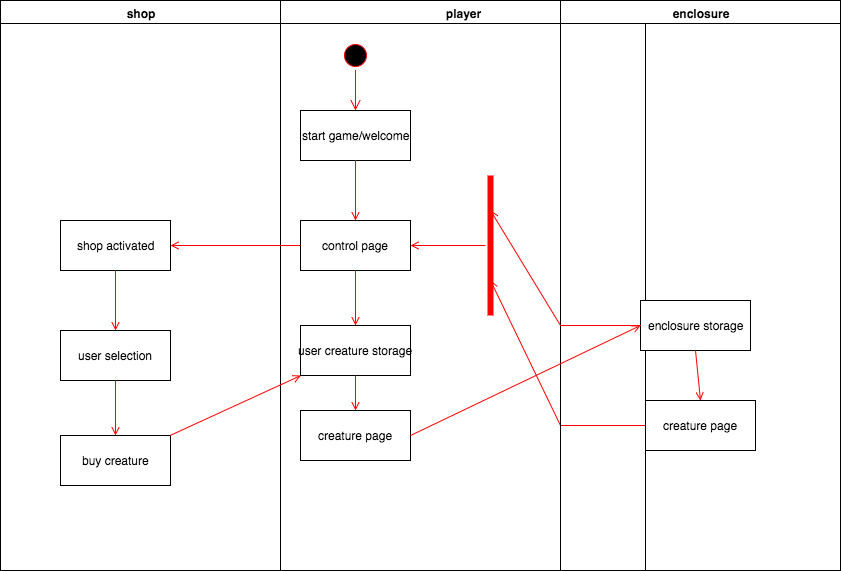

The diagram above was exported from draw.io. Its source (the exported page's mxGraphModel, read from the mxfile embedded in the PNG):
<mxGraphModel dx="790" dy="477" grid="1" gridSize="10" guides="1" tooltips="1" connect="1" arrows="1" fold="1" page="0" pageScale="1" pageWidth="1169" pageHeight="826" background="#ffffff" math="0" shadow="0">
  <root>
    <mxCell id="0" style=";html=1;" />
    <mxCell id="1" style=";html=1;" parent="0" />
    <mxCell id="2" value="shop" style="swimlane;whiteSpace=wrap;html=1;" parent="1" vertex="1">
      <mxGeometry x="20" y="20" width="280" height="570" as="geometry" />
    </mxCell>
    <mxCell id="7" value="shop activated" style="text;html=1;fillColor=#ffffff;strokeColor=#000000;align=center;verticalAlign=middle;" parent="2" vertex="1">
      <mxGeometry x="60" y="220" width="110" height="50" as="geometry" />
    </mxCell>
    <mxCell id="8" value="user selection" style="text;html=1;fillColor=#ffffff;strokeColor=#000000;align=center;verticalAlign=middle;" parent="2" vertex="1">
      <mxGeometry x="60" y="330" width="110" height="50" as="geometry" />
    </mxCell>
    <mxCell id="9" value="" style="endArrow=open;strokeColor=#FF0000;endFill=1;rounded=0;html=1;" parent="2" source="7" target="8" edge="1">
      <mxGeometry relative="1" as="geometry" />
    </mxCell>
    <mxCell id="10" value="buy creature" style="text;html=1;fillColor=#ffffff;strokeColor=#000000;align=center;verticalAlign=middle;" parent="2" vertex="1">
      <mxGeometry x="60" y="435" width="110" height="50" as="geometry" />
    </mxCell>
    <mxCell id="11" value="" style="endArrow=open;strokeColor=#FF0000;endFill=1;rounded=0;html=1;" parent="2" source="8" target="10" edge="1">
      <mxGeometry relative="1" as="geometry" />
    </mxCell>
    <mxCell id="3" value="player" style="swimlane;whiteSpace=wrap;html=1;" parent="1" vertex="1">
      <mxGeometry x="300" y="20" width="365" height="570" as="geometry" />
    </mxCell>
    <mxCell id="13" value="" style="ellipse;shape=startState;fillColor=#000000;strokeColor=#ff0000;html=1;" parent="3" vertex="1">
      <mxGeometry x="60" y="40" width="30" height="30" as="geometry" />
    </mxCell>
    <mxCell id="14" value="" style="edgeStyle=elbowEdgeStyle;elbow=horizontal;verticalAlign=bottom;endArrow=open;endSize=8;strokeColor=#FF0000;endFill=1;rounded=0;html=1;" parent="3" source="13" target="15" edge="1">
      <mxGeometry x="40" y="20" as="geometry">
        <mxPoint x="55" y="90" as="targetPoint" />
      </mxGeometry>
    </mxCell>
    <mxCell id="15" value="start game/welcome" style="text;html=1;fillColor=#ffffff;strokeColor=#000000;align=center;verticalAlign=middle;" parent="3" vertex="1">
      <mxGeometry x="20" y="110" width="110" height="50" as="geometry" />
    </mxCell>
    <mxCell id="16" value="control page" style="text;html=1;fillColor=#ffffff;strokeColor=#000000;align=center;verticalAlign=middle;" parent="3" vertex="1">
      <mxGeometry x="20" y="220" width="110" height="50" as="geometry" />
    </mxCell>
    <mxCell id="17" value="" style="endArrow=open;strokeColor=#FF0000;endFill=1;rounded=0;html=1;" parent="3" source="15" target="16" edge="1">
      <mxGeometry relative="1" as="geometry" />
    </mxCell>
    <mxCell id="18" value="user creature storage" style="text;html=1;fillColor=#ffffff;strokeColor=#000000;align=center;verticalAlign=middle;" parent="3" vertex="1">
      <mxGeometry x="20" y="325" width="110" height="50" as="geometry" />
    </mxCell>
    <mxCell id="19" value="" style="endArrow=open;strokeColor=#FF0000;endFill=1;rounded=0;html=1;" parent="3" source="16" target="18" edge="1">
      <mxGeometry relative="1" as="geometry" />
    </mxCell>
    <mxCell id="43" value="creature page" style="text;html=1;fillColor=#ffffff;strokeColor=#000000;align=center;verticalAlign=middle;" vertex="1" parent="3">
      <mxGeometry x="20" y="410" width="110" height="50" as="geometry" />
    </mxCell>
    <mxCell id="44" value="" style="endArrow=open;strokeColor=#FF0000;endFill=1;rounded=0;html=1;entryX=0.5;entryY=0;exitX=0.5;exitY=1;" edge="1" parent="3" source="18" target="43">
      <mxGeometry x="-100.45454545454538" y="385" as="geometry">
        <mxPoint x="-100.45454545454538" y="445" as="sourcePoint" />
        <mxPoint x="30.454545454545496" y="385" as="targetPoint" />
      </mxGeometry>
    </mxCell>
    <mxCell id="51" value="" style="shape=line;html=1;strokeWidth=6;strokeColor=#ff0000;fillColor=#ffffff;rotation=90;" vertex="1" parent="3">
      <mxGeometry x="140" y="240" width="140" height="10" as="geometry" />
    </mxCell>
    <mxCell id="53" value="" style="endArrow=open;strokeColor=#FF0000;endFill=1;rounded=0;html=1;entryX=1;entryY=0.5;" edge="1" parent="3" source="51" target="16">
      <mxGeometry x="-540.4545454545454" y="280" as="geometry">
        <mxPoint x="-20" y="340" as="sourcePoint" />
        <mxPoint x="210" y="230" as="targetPoint" />
      </mxGeometry>
    </mxCell>
    <mxCell id="54" value="" style="endArrow=open;strokeColor=#FF0000;endFill=1;rounded=0;html=1;entryX=0.75;entryY=0.5;entryPerimeter=0;" edge="1" parent="3" target="51">
      <mxGeometry x="-680.4545454545454" y="440" as="geometry">
        <mxPoint x="365" y="425" as="sourcePoint" />
        <mxPoint x="290" y="425" as="targetPoint" />
        <Array as="points">
          <mxPoint x="280" y="425" />
        </Array>
      </mxGeometry>
    </mxCell>
    <mxCell id="4" value="enclosure" style="swimlane;whiteSpace=wrap;html=1;" parent="1" vertex="1">
      <mxGeometry x="580" y="20" width="280" height="570" as="geometry" />
    </mxCell>
    <mxCell id="33" value="enclosure storage" style="text;html=1;fillColor=#ffffff;strokeColor=#000000;align=center;verticalAlign=middle;" parent="4" vertex="1">
      <mxGeometry x="80" y="300" width="110" height="50" as="geometry" />
    </mxCell>
    <mxCell id="39" value="" style="endArrow=open;strokeColor=#FF0000;endFill=1;rounded=0;html=1;entryX=0.5;entryY=0;exitX=0.5;exitY=1;" parent="4" source="33" target="47" edge="1">
      <mxGeometry relative="1" as="geometry">
        <mxPoint x="144.21161750315855" y="500.02073256001313" as="targetPoint" />
      </mxGeometry>
    </mxCell>
    <mxCell id="47" value="creature page" style="text;html=1;fillColor=#ffffff;strokeColor=#000000;align=center;verticalAlign=middle;" vertex="1" parent="4">
      <mxGeometry x="85" y="400" width="110" height="50" as="geometry" />
    </mxCell>
    <mxCell id="20" value="" style="endArrow=open;strokeColor=#FF0000;endFill=1;rounded=0;html=1;" parent="1" source="10" target="18" edge="1">
      <mxGeometry relative="1" as="geometry" />
    </mxCell>
    <mxCell id="42" value="" style="endArrow=open;strokeColor=#FF0000;endFill=1;rounded=0;html=1;entryX=1;entryY=0.5;exitX=0;exitY=0.5;" edge="1" parent="1" source="16" target="7">
      <mxGeometry x="210" y="264" as="geometry">
        <mxPoint x="260" y="320" as="sourcePoint" />
        <mxPoint x="340" y="264" as="targetPoint" />
      </mxGeometry>
    </mxCell>
    <mxCell id="45" value="" style="endArrow=open;strokeColor=#FF0000;endFill=1;rounded=0;html=1;entryX=0;entryY=0.5;exitX=1;exitY=0.5;" edge="1" parent="1" source="43" target="33">
      <mxGeometry x="-90.45454545454538" y="395" as="geometry">
        <mxPoint x="385" y="405" as="sourcePoint" />
        <mxPoint x="385" y="440" as="targetPoint" />
      </mxGeometry>
    </mxCell>
    <mxCell id="55" value="" style="endArrow=open;strokeColor=#FF0000;endFill=1;rounded=0;html=1;entryX=0.25;entryY=0.5;entryPerimeter=0;exitX=0;exitY=0.5;" edge="1" parent="1" source="33" target="51">
      <mxGeometry x="-680.4545454545454" y="358" as="geometry">
        <mxPoint x="665" y="363" as="sourcePoint" />
        <mxPoint x="510" y="218" as="targetPoint" />
        <Array as="points">
          <mxPoint x="580" y="345" />
        </Array>
      </mxGeometry>
    </mxCell>
  </root>
</mxGraphModel>